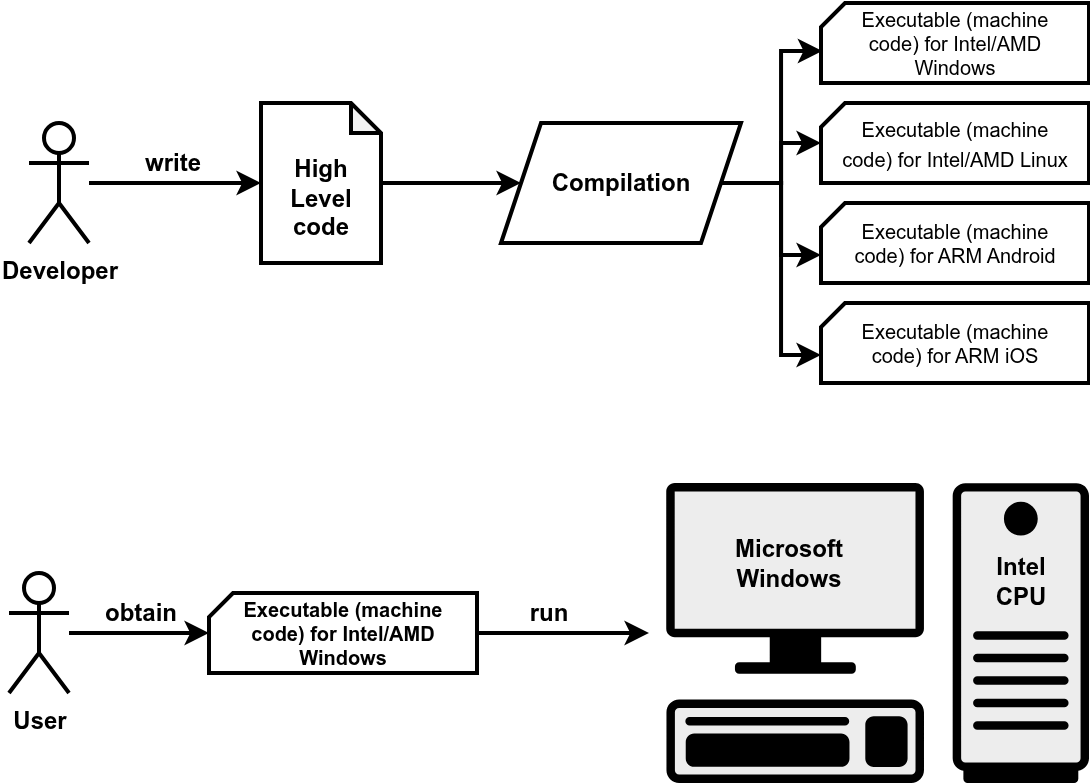

The diagram above was exported from draw.io. Its source (the exported page's mxGraphModel, read from the mxfile embedded in the PNG):
<mxGraphModel dx="773" dy="472" grid="1" gridSize="10" guides="1" tooltips="1" connect="1" arrows="1" fold="1" page="1" pageScale="1" pageWidth="850" pageHeight="1100" math="0" shadow="0">
  <root>
    <mxCell id="0" />
    <mxCell id="1" parent="0" />
    <mxCell id="9cFEofsZieCQKhhPJEbm-8" value="Developer" style="shape=umlActor;verticalLabelPosition=bottom;verticalAlign=top;html=1;outlineConnect=0;strokeWidth=2;fontStyle=1" vertex="1" parent="1">
      <mxGeometry x="120" y="610" width="30" height="60" as="geometry" />
    </mxCell>
    <mxCell id="9cFEofsZieCQKhhPJEbm-36" style="edgeStyle=orthogonalEdgeStyle;rounded=0;orthogonalLoop=1;jettySize=auto;html=1;strokeWidth=2;" edge="1" parent="1" source="9cFEofsZieCQKhhPJEbm-11">
      <mxGeometry relative="1" as="geometry">
        <mxPoint x="210" y="865" as="targetPoint" />
      </mxGeometry>
    </mxCell>
    <mxCell id="9cFEofsZieCQKhhPJEbm-11" value="User" style="shape=umlActor;verticalLabelPosition=bottom;verticalAlign=top;html=1;outlineConnect=0;fontStyle=1;strokeWidth=2;" vertex="1" parent="1">
      <mxGeometry x="110" y="835" width="30" height="60" as="geometry" />
    </mxCell>
    <mxCell id="9cFEofsZieCQKhhPJEbm-20" style="edgeStyle=orthogonalEdgeStyle;rounded=0;orthogonalLoop=1;jettySize=auto;html=1;strokeWidth=2;" edge="1" parent="1" source="9cFEofsZieCQKhhPJEbm-16" target="9cFEofsZieCQKhhPJEbm-19">
      <mxGeometry relative="1" as="geometry" />
    </mxCell>
    <mxCell id="9cFEofsZieCQKhhPJEbm-16" value="&lt;br&gt;High&lt;br&gt;Level&lt;br&gt;code" style="shape=note;whiteSpace=wrap;html=1;backgroundOutline=1;darkOpacity=0.05;strokeWidth=2;size=15;fontStyle=1" vertex="1" parent="1">
      <mxGeometry x="236" y="600" width="60" height="80" as="geometry" />
    </mxCell>
    <mxCell id="9cFEofsZieCQKhhPJEbm-17" style="edgeStyle=orthogonalEdgeStyle;rounded=0;orthogonalLoop=1;jettySize=auto;html=1;entryX=0;entryY=0.5;entryDx=0;entryDy=0;entryPerimeter=0;strokeWidth=2;" edge="1" parent="1" source="9cFEofsZieCQKhhPJEbm-8" target="9cFEofsZieCQKhhPJEbm-16">
      <mxGeometry relative="1" as="geometry" />
    </mxCell>
    <mxCell id="9cFEofsZieCQKhhPJEbm-18" value="write" style="text;strokeColor=none;align=center;fillColor=none;html=1;verticalAlign=middle;whiteSpace=wrap;rounded=0;fontStyle=1" vertex="1" parent="1">
      <mxGeometry x="162" y="615" width="60" height="30" as="geometry" />
    </mxCell>
    <mxCell id="9cFEofsZieCQKhhPJEbm-28" style="edgeStyle=orthogonalEdgeStyle;rounded=0;orthogonalLoop=1;jettySize=auto;html=1;exitX=1;exitY=0.5;exitDx=0;exitDy=0;strokeWidth=2;" edge="1" parent="1" source="9cFEofsZieCQKhhPJEbm-19" target="9cFEofsZieCQKhhPJEbm-21">
      <mxGeometry relative="1" as="geometry" />
    </mxCell>
    <mxCell id="9cFEofsZieCQKhhPJEbm-19" value="&lt;b&gt;Compilation&lt;/b&gt;" style="shape=parallelogram;perimeter=parallelogramPerimeter;whiteSpace=wrap;html=1;fixedSize=1;strokeWidth=2;" vertex="1" parent="1">
      <mxGeometry x="356" y="610" width="120" height="60" as="geometry" />
    </mxCell>
    <mxCell id="9cFEofsZieCQKhhPJEbm-21" value="&lt;span style=&quot;font-size: 10px;&quot;&gt;Executable (machine&lt;/span&gt;&lt;br style=&quot;font-size: 10px;&quot;&gt;&lt;span style=&quot;font-size: 10px;&quot;&gt;code) for Intel/AMD Linux&lt;/span&gt;" style="shape=card;whiteSpace=wrap;html=1;strokeWidth=2;size=12;" vertex="1" parent="1">
      <mxGeometry x="516" y="600" width="134" height="40" as="geometry" />
    </mxCell>
    <mxCell id="9cFEofsZieCQKhhPJEbm-24" value="Executable (machine&lt;br&gt;code) for ARM Android" style="shape=card;whiteSpace=wrap;html=1;strokeWidth=2;size=12;fontSize=10;" vertex="1" parent="1">
      <mxGeometry x="516" y="650" width="134" height="40" as="geometry" />
    </mxCell>
    <mxCell id="9cFEofsZieCQKhhPJEbm-27" style="edgeStyle=orthogonalEdgeStyle;rounded=0;orthogonalLoop=1;jettySize=auto;html=1;exitX=1;exitY=0.5;exitDx=0;exitDy=0;entryX=0;entryY=0;entryDx=0;entryDy=26;entryPerimeter=0;strokeWidth=2;" edge="1" parent="1" source="9cFEofsZieCQKhhPJEbm-19" target="9cFEofsZieCQKhhPJEbm-24">
      <mxGeometry relative="1" as="geometry" />
    </mxCell>
    <mxCell id="9cFEofsZieCQKhhPJEbm-30" value="&lt;font&gt;Executable (machine&lt;br&gt;code) for Intel/AMD &lt;br&gt;Windows&lt;/font&gt;" style="shape=card;whiteSpace=wrap;html=1;strokeWidth=2;size=12;fontSize=10;" vertex="1" parent="1">
      <mxGeometry x="516" y="550" width="134" height="40" as="geometry" />
    </mxCell>
    <mxCell id="9cFEofsZieCQKhhPJEbm-31" value="Executable (machine&lt;br&gt;code) for ARM iOS" style="shape=card;whiteSpace=wrap;html=1;strokeWidth=2;size=12;fontSize=10;" vertex="1" parent="1">
      <mxGeometry x="516" y="700" width="134" height="40" as="geometry" />
    </mxCell>
    <mxCell id="9cFEofsZieCQKhhPJEbm-33" style="edgeStyle=orthogonalEdgeStyle;rounded=0;orthogonalLoop=1;jettySize=auto;html=1;exitX=1;exitY=0.5;exitDx=0;exitDy=0;entryX=0;entryY=0;entryDx=0;entryDy=26;entryPerimeter=0;strokeWidth=2;" edge="1" parent="1" source="9cFEofsZieCQKhhPJEbm-19" target="9cFEofsZieCQKhhPJEbm-31">
      <mxGeometry relative="1" as="geometry" />
    </mxCell>
    <mxCell id="9cFEofsZieCQKhhPJEbm-34" style="edgeStyle=orthogonalEdgeStyle;rounded=0;orthogonalLoop=1;jettySize=auto;html=1;exitX=1;exitY=0.5;exitDx=0;exitDy=0;entryX=0.005;entryY=0.6;entryDx=0;entryDy=0;entryPerimeter=0;strokeWidth=2;" edge="1" parent="1" source="9cFEofsZieCQKhhPJEbm-19" target="9cFEofsZieCQKhhPJEbm-30">
      <mxGeometry relative="1" as="geometry" />
    </mxCell>
    <mxCell id="9cFEofsZieCQKhhPJEbm-37" value="obtain" style="text;strokeColor=none;align=center;fillColor=none;html=1;verticalAlign=middle;whiteSpace=wrap;rounded=0;fontStyle=1" vertex="1" parent="1">
      <mxGeometry x="146" y="840" width="60" height="30" as="geometry" />
    </mxCell>
    <mxCell id="9cFEofsZieCQKhhPJEbm-38" value="" style="shape=mxgraph.networks2.icon;aspect=fixed;fillColor=#EDEDED;strokeColor=#000000;gradientColor=#5B6163;network2IconShadow=1;network2bgFillColor=none;network2Icon=mxgraph.networks2.pc;network2IconYOffset=-0.0593;network2IconW=0.9999;network2IconH=0.7096;" vertex="1" parent="1">
      <mxGeometry x="438.62" y="790" width="211.38" height="150" as="geometry" />
    </mxCell>
    <mxCell id="9cFEofsZieCQKhhPJEbm-39" style="edgeStyle=orthogonalEdgeStyle;rounded=0;orthogonalLoop=1;jettySize=auto;html=1;strokeWidth=2;" edge="1" parent="1" source="9cFEofsZieCQKhhPJEbm-35">
      <mxGeometry relative="1" as="geometry">
        <mxPoint x="430" y="865" as="targetPoint" />
      </mxGeometry>
    </mxCell>
    <mxCell id="9cFEofsZieCQKhhPJEbm-35" value="&lt;font&gt;Executable (machine&lt;br&gt;code) for Intel/AMD &lt;br&gt;Windows&lt;/font&gt;" style="shape=card;whiteSpace=wrap;html=1;strokeWidth=2;size=12;fontSize=10;fontStyle=1" vertex="1" parent="1">
      <mxGeometry x="210" y="845" width="134" height="40" as="geometry" />
    </mxCell>
    <mxCell id="9cFEofsZieCQKhhPJEbm-40" value="run" style="text;strokeColor=none;align=center;fillColor=none;html=1;verticalAlign=middle;whiteSpace=wrap;rounded=0;fontStyle=1" vertex="1" parent="1">
      <mxGeometry x="350" y="840" width="60" height="30" as="geometry" />
    </mxCell>
    <mxCell id="9cFEofsZieCQKhhPJEbm-41" value="&lt;b&gt;Intel&lt;br&gt;CPU&lt;/b&gt;" style="text;strokeColor=none;align=center;fillColor=none;html=1;verticalAlign=middle;whiteSpace=wrap;rounded=0;" vertex="1" parent="1">
      <mxGeometry x="586" y="824" width="60" height="30" as="geometry" />
    </mxCell>
    <mxCell id="9cFEofsZieCQKhhPJEbm-42" value="Microsoft&lt;br&gt;Windows" style="text;strokeColor=none;align=center;fillColor=none;html=1;verticalAlign=middle;whiteSpace=wrap;rounded=0;fontStyle=1" vertex="1" parent="1">
      <mxGeometry x="470" y="815" width="60" height="30" as="geometry" />
    </mxCell>
  </root>
</mxGraphModel>